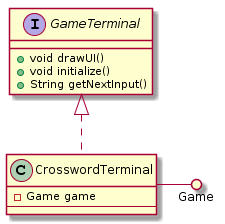

The diagram above was rendered by PlantUML. Its source (embedded in the PNG):
@startuml
interface GameTerminal {
  +void drawUI()
  +void initialize()
  +String getNextInput()
}

class CrosswordTerminal {
  -Game game
  --
}

CrosswordTerminal .up.|> GameTerminal
CrosswordTerminal -() Game
@enduml